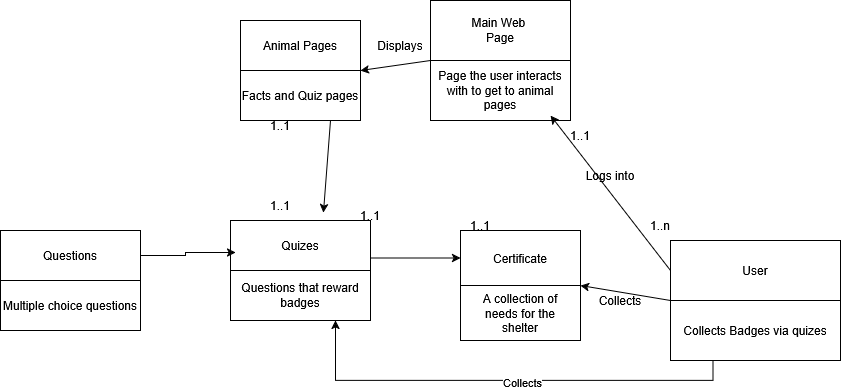

The diagram above was exported from draw.io. Its source (the exported page's mxGraphModel, read from the mxfile embedded in the PNG):
<mxGraphModel dx="1665" dy="751" grid="1" gridSize="10" guides="1" tooltips="1" connect="1" arrows="1" fold="1" page="1" pageScale="1" pageWidth="850" pageHeight="1100" math="0" shadow="0">
  <root>
    <mxCell id="0" />
    <mxCell id="1" parent="0" />
    <mxCell id="uGg9x7DOt02O7YTAqmco-2" connectable="0" parent="1" style="group" value="" vertex="1">
      <mxGeometry height="100" width="120" x="470" y="220" as="geometry" />
    </mxCell>
    <mxCell id="uGg9x7DOt02O7YTAqmco-3" parent="uGg9x7DOt02O7YTAqmco-2" style="rounded=0;whiteSpace=wrap;html=1;" value="Animal Pages" vertex="1">
      <mxGeometry height="50" width="120" as="geometry" />
    </mxCell>
    <mxCell id="uGg9x7DOt02O7YTAqmco-4" parent="uGg9x7DOt02O7YTAqmco-2" style="rounded=0;whiteSpace=wrap;html=1;" value="Facts and Quiz pages" vertex="1">
      <mxGeometry height="50" width="120" y="50" as="geometry" />
    </mxCell>
    <mxCell id="uGg9x7DOt02O7YTAqmco-11" connectable="0" parent="1" style="group" value="" vertex="1">
      <mxGeometry height="110" width="120" x="690" y="430" as="geometry" />
    </mxCell>
    <mxCell id="uGg9x7DOt02O7YTAqmco-12" parent="uGg9x7DOt02O7YTAqmco-11" style="rounded=0;whiteSpace=wrap;html=1;" value="Certificate" vertex="1">
      <mxGeometry height="55" width="120" as="geometry" />
    </mxCell>
    <mxCell id="uGg9x7DOt02O7YTAqmco-13" parent="uGg9x7DOt02O7YTAqmco-11" style="rounded=0;whiteSpace=wrap;html=1;" value="A collection of&lt;br&gt;needs for the&lt;br&gt;shelter" vertex="1">
      <mxGeometry height="55" width="120" y="55" as="geometry" />
    </mxCell>
    <mxCell id="uGg9x7DOt02O7YTAqmco-14" parent="uGg9x7DOt02O7YTAqmco-11" style="text;html=1;whiteSpace=wrap;strokeColor=none;fillColor=none;align=center;verticalAlign=middle;rounded=0;" value="1..1" vertex="1">
      <mxGeometry height="30" width="60" x="-10" y="-20" as="geometry" />
    </mxCell>
    <mxCell id="uGg9x7DOt02O7YTAqmco-15" connectable="0" parent="1" style="group" value="" vertex="1">
      <mxGeometry height="100" width="140" x="460" y="420" as="geometry" />
    </mxCell>
    <mxCell id="uGg9x7DOt02O7YTAqmco-16" parent="uGg9x7DOt02O7YTAqmco-15" style="rounded=0;whiteSpace=wrap;html=1;" value="Quizes" vertex="1">
      <mxGeometry height="50" width="140" as="geometry" />
    </mxCell>
    <mxCell id="uGg9x7DOt02O7YTAqmco-17" parent="uGg9x7DOt02O7YTAqmco-15" style="rounded=0;whiteSpace=wrap;html=1;" value="Questions that reward badges" vertex="1">
      <mxGeometry height="50" width="140" y="50" as="geometry" />
    </mxCell>
    <mxCell id="uGg9x7DOt02O7YTAqmco-18" connectable="0" parent="1" style="group" value="" vertex="1">
      <mxGeometry height="120" width="170" x="900" y="440" as="geometry" />
    </mxCell>
    <mxCell id="uGg9x7DOt02O7YTAqmco-19" parent="uGg9x7DOt02O7YTAqmco-18" style="rounded=0;whiteSpace=wrap;html=1;" value="User" vertex="1">
      <mxGeometry height="60" width="170" as="geometry" />
    </mxCell>
    <mxCell id="uGg9x7DOt02O7YTAqmco-20" parent="uGg9x7DOt02O7YTAqmco-18" style="rounded=0;whiteSpace=wrap;html=1;" value="Collects Badges via quizes" vertex="1">
      <mxGeometry height="60" width="170" y="60" as="geometry" />
    </mxCell>
    <mxCell id="uGg9x7DOt02O7YTAqmco-21" connectable="0" parent="1" style="group" value="" vertex="1">
      <mxGeometry height="70" width="140" x="660" y="250" as="geometry" />
    </mxCell>
    <mxCell id="uGg9x7DOt02O7YTAqmco-22" connectable="0" parent="uGg9x7DOt02O7YTAqmco-21" style="group" value="" vertex="1">
      <mxGeometry height="70" width="90" as="geometry" />
    </mxCell>
    <mxCell id="uGg9x7DOt02O7YTAqmco-23" parent="uGg9x7DOt02O7YTAqmco-22" style="rounded=0;whiteSpace=wrap;html=1;" value="Shelter" vertex="1">
      <mxGeometry height="35" width="90" as="geometry" />
    </mxCell>
    <mxCell id="uGg9x7DOt02O7YTAqmco-24" parent="uGg9x7DOt02O7YTAqmco-22" style="rounded=0;whiteSpace=wrap;html=1;" value="" vertex="1">
      <mxGeometry height="35" width="90" y="35" as="geometry" />
    </mxCell>
    <mxCell id="uGg9x7DOt02O7YTAqmco-25" connectable="0" parent="uGg9x7DOt02O7YTAqmco-21" style="group" value="" vertex="1">
      <mxGeometry height="70" width="90" as="geometry" />
    </mxCell>
    <mxCell id="uGg9x7DOt02O7YTAqmco-26" parent="uGg9x7DOt02O7YTAqmco-25" style="rounded=0;whiteSpace=wrap;html=1;" value="Shelter" vertex="1">
      <mxGeometry height="35" width="90" as="geometry" />
    </mxCell>
    <mxCell id="uGg9x7DOt02O7YTAqmco-27" parent="uGg9x7DOt02O7YTAqmco-25" style="rounded=0;whiteSpace=wrap;html=1;" value="" vertex="1">
      <mxGeometry height="35" width="90" y="35" as="geometry" />
    </mxCell>
    <mxCell id="uGg9x7DOt02O7YTAqmco-28" connectable="0" parent="uGg9x7DOt02O7YTAqmco-21" style="group" value="" vertex="1">
      <mxGeometry height="120" width="140" y="-50" as="geometry" />
    </mxCell>
    <mxCell id="uGg9x7DOt02O7YTAqmco-29" parent="uGg9x7DOt02O7YTAqmco-28" style="rounded=0;whiteSpace=wrap;html=1;" value="Main Web&amp;nbsp;&lt;div&gt;Page&lt;/div&gt;" vertex="1">
      <mxGeometry height="60" width="140" as="geometry" />
    </mxCell>
    <mxCell id="uGg9x7DOt02O7YTAqmco-30" parent="uGg9x7DOt02O7YTAqmco-28" style="rounded=0;whiteSpace=wrap;html=1;" value="Page the&amp;nbsp;user interacts with to get to animal pages" vertex="1">
      <mxGeometry height="60" width="140" y="60" as="geometry" />
    </mxCell>
    <mxCell id="uGg9x7DOt02O7YTAqmco-31" edge="1" parent="1" source="uGg9x7DOt02O7YTAqmco-30" style="endArrow=classic;html=1;rounded=0;exitX=0;exitY=0;exitDx=0;exitDy=0;entryX=1;entryY=1;entryDx=0;entryDy=0;" target="uGg9x7DOt02O7YTAqmco-3" value="">
      <mxGeometry height="50" relative="1" width="50" as="geometry">
        <mxPoint x="700" y="460" as="sourcePoint" />
        <mxPoint x="590" y="290" as="targetPoint" />
      </mxGeometry>
    </mxCell>
    <mxCell id="uGg9x7DOt02O7YTAqmco-32" edge="1" parent="1" source="uGg9x7DOt02O7YTAqmco-4" style="endArrow=classic;html=1;rounded=0;exitX=0.75;exitY=1;exitDx=0;exitDy=0;entryX=0.664;entryY=-0.156;entryDx=0;entryDy=0;entryPerimeter=0;" target="uGg9x7DOt02O7YTAqmco-16" value="">
      <mxGeometry height="50" relative="1" width="50" as="geometry">
        <mxPoint x="590" y="410" as="sourcePoint" />
        <mxPoint x="620" y="370" as="targetPoint" />
      </mxGeometry>
    </mxCell>
    <mxCell id="uGg9x7DOt02O7YTAqmco-34" edge="1" parent="1" source="uGg9x7DOt02O7YTAqmco-16" style="endArrow=classic;html=1;rounded=0;exitX=1;exitY=0.75;exitDx=0;exitDy=0;entryX=0;entryY=0.5;entryDx=0;entryDy=0;" target="uGg9x7DOt02O7YTAqmco-12" value="">
      <mxGeometry height="50" relative="1" width="50" as="geometry">
        <mxPoint x="620" y="600" as="sourcePoint" />
        <mxPoint x="550" y="605" as="targetPoint" />
      </mxGeometry>
    </mxCell>
    <mxCell id="uGg9x7DOt02O7YTAqmco-39" parent="1" style="text;html=1;whiteSpace=wrap;strokeColor=none;fillColor=none;align=center;verticalAlign=middle;rounded=0;" value="1..1" vertex="1">
      <mxGeometry height="30" width="60" x="570" y="400" as="geometry" />
    </mxCell>
    <mxCell id="uGg9x7DOt02O7YTAqmco-40" parent="1" style="text;html=1;whiteSpace=wrap;strokeColor=none;fillColor=none;align=center;verticalAlign=middle;rounded=0;" value="1..n" vertex="1">
      <mxGeometry height="30" width="60" x="860" y="410" as="geometry" />
    </mxCell>
    <mxCell id="uGg9x7DOt02O7YTAqmco-41" parent="1" style="text;html=1;whiteSpace=wrap;strokeColor=none;fillColor=none;align=center;verticalAlign=middle;rounded=0;" value="1..1" vertex="1">
      <mxGeometry height="30" width="60" x="480" y="310" as="geometry" />
    </mxCell>
    <mxCell id="uGg9x7DOt02O7YTAqmco-42" parent="1" style="text;html=1;whiteSpace=wrap;strokeColor=none;fillColor=none;align=center;verticalAlign=middle;rounded=0;" value="1..1" vertex="1">
      <mxGeometry height="30" width="60" x="480" y="390" as="geometry" />
    </mxCell>
    <mxCell id="uGg9x7DOt02O7YTAqmco-43" edge="1" parent="1" source="uGg9x7DOt02O7YTAqmco-19" style="endArrow=classic;html=1;rounded=0;exitX=0;exitY=0.5;exitDx=0;exitDy=0;entryX=0.858;entryY=0.918;entryDx=0;entryDy=0;entryPerimeter=0;" target="uGg9x7DOt02O7YTAqmco-30" value="">
      <mxGeometry height="50" relative="1" width="50" as="geometry">
        <mxPoint x="730" y="470.24" as="sourcePoint" />
        <mxPoint x="790" y="330" as="targetPoint" />
      </mxGeometry>
    </mxCell>
    <mxCell id="uGg9x7DOt02O7YTAqmco-44" edge="1" parent="1" source="uGg9x7DOt02O7YTAqmco-20" style="endArrow=classic;html=1;rounded=0;exitX=0;exitY=0;exitDx=0;exitDy=0;entryX=1;entryY=1;entryDx=0;entryDy=0;" target="uGg9x7DOt02O7YTAqmco-12" value="">
      <mxGeometry height="50" relative="1" width="50" as="geometry">
        <mxPoint x="870" y="530" as="sourcePoint" />
        <mxPoint x="960" y="545" as="targetPoint" />
      </mxGeometry>
    </mxCell>
    <mxCell id="uGg9x7DOt02O7YTAqmco-45" parent="1" style="text;html=1;whiteSpace=wrap;strokeColor=none;fillColor=none;align=center;verticalAlign=middle;rounded=0;" value="Collects" vertex="1">
      <mxGeometry height="30" width="60" x="820" y="485" as="geometry" />
    </mxCell>
    <mxCell id="uGg9x7DOt02O7YTAqmco-46" parent="1" style="text;html=1;whiteSpace=wrap;strokeColor=none;fillColor=none;align=center;verticalAlign=middle;rounded=0;" value="Logs into" vertex="1">
      <mxGeometry height="30" width="60" x="810" y="360" as="geometry" />
    </mxCell>
    <mxCell id="uGg9x7DOt02O7YTAqmco-47" parent="1" style="text;html=1;whiteSpace=wrap;strokeColor=none;fillColor=none;align=center;verticalAlign=middle;rounded=0;" value="1..1" vertex="1">
      <mxGeometry height="30" width="60" x="780" y="320" as="geometry" />
    </mxCell>
    <mxCell id="uGg9x7DOt02O7YTAqmco-48" parent="1" style="text;html=1;whiteSpace=wrap;strokeColor=none;fillColor=none;align=center;verticalAlign=middle;rounded=0;" value="Displays" vertex="1">
      <mxGeometry height="30" width="60" x="600" y="230" as="geometry" />
    </mxCell>
    <mxCell id="uGg9x7DOt02O7YTAqmco-55" edge="1" parent="1" source="uGg9x7DOt02O7YTAqmco-20" style="edgeStyle=orthogonalEdgeStyle;rounded=0;orthogonalLoop=1;jettySize=auto;html=1;exitX=0.25;exitY=1;exitDx=0;exitDy=0;entryX=0.75;entryY=1;entryDx=0;entryDy=0;" target="uGg9x7DOt02O7YTAqmco-17">
      <mxGeometry relative="1" as="geometry" />
    </mxCell>
    <mxCell id="uGg9x7DOt02O7YTAqmco-56" connectable="0" parent="uGg9x7DOt02O7YTAqmco-55" style="edgeLabel;html=1;align=center;verticalAlign=middle;resizable=0;points=[];" value="Collects" vertex="1">
      <mxGeometry relative="1" x="-0.0754" y="1" as="geometry">
        <mxPoint x="1" as="offset" />
      </mxGeometry>
    </mxCell>
    <mxCell id="uGg9x7DOt02O7YTAqmco-57" connectable="0" parent="1" style="group" value="" vertex="1">
      <mxGeometry height="100" width="140" x="230" y="430" as="geometry" />
    </mxCell>
    <mxCell id="uGg9x7DOt02O7YTAqmco-58" parent="uGg9x7DOt02O7YTAqmco-57" style="rounded=0;whiteSpace=wrap;html=1;" value="Questions" vertex="1">
      <mxGeometry height="50" width="140" as="geometry" />
    </mxCell>
    <mxCell id="uGg9x7DOt02O7YTAqmco-59" parent="uGg9x7DOt02O7YTAqmco-57" style="rounded=0;whiteSpace=wrap;html=1;" value="Multiple choice questions" vertex="1">
      <mxGeometry height="50" width="140" y="50" as="geometry" />
    </mxCell>
    <mxCell id="uGg9x7DOt02O7YTAqmco-60" edge="1" parent="1" source="uGg9x7DOt02O7YTAqmco-58" style="edgeStyle=orthogonalEdgeStyle;rounded=0;orthogonalLoop=1;jettySize=auto;html=1;exitX=1;exitY=0.5;exitDx=0;exitDy=0;entryX=0.036;entryY=0.64;entryDx=0;entryDy=0;entryPerimeter=0;" target="uGg9x7DOt02O7YTAqmco-16">
      <mxGeometry relative="1" as="geometry" />
    </mxCell>
  </root>
</mxGraphModel>